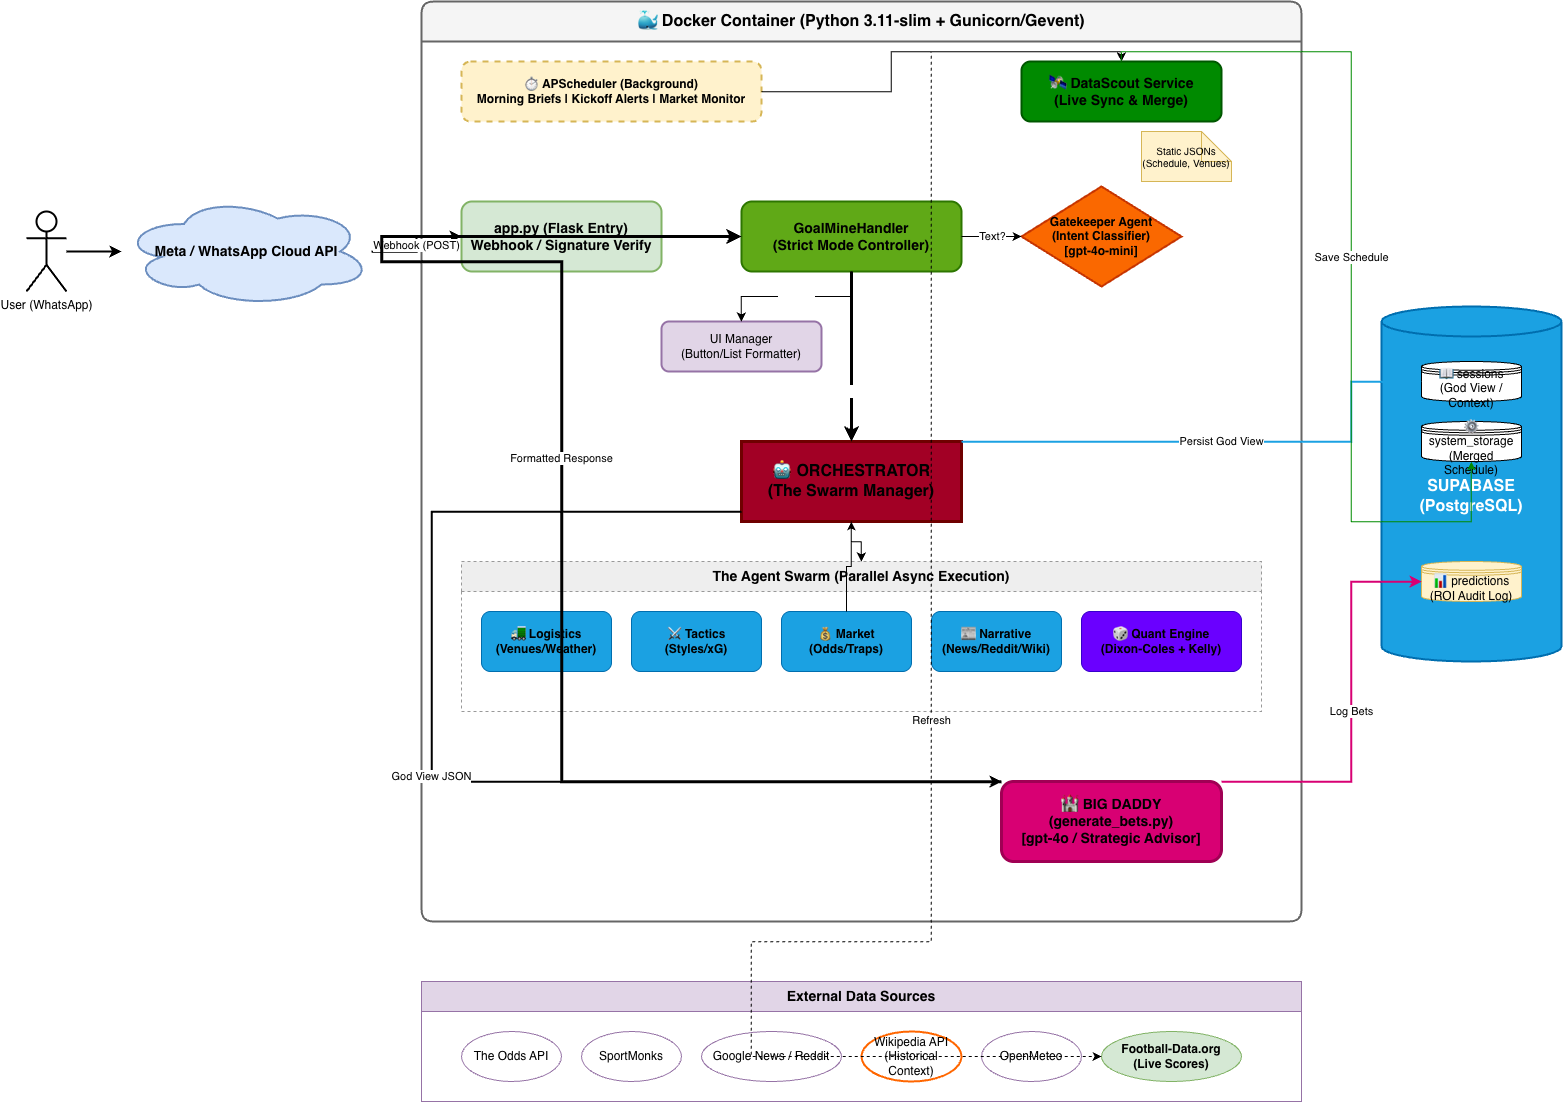

The diagram above was exported from draw.io. Its source (the exported page's mxGraphModel, read from the mxfile embedded in the PNG):
<mxGraphModel dx="1167" dy="1823" grid="1" gridSize="10" guides="1" tooltips="1" connect="1" arrows="1" fold="1" page="1" pageScale="1" pageWidth="850" pageHeight="1100" math="0" shadow="0">
  <root>
    <mxCell id="0" />
    <mxCell id="1" parent="0" />
    <mxCell id="6X1zVYMViOUqYxN8H3_Q-120" parent="1" style="shape=umlActor;verticalLabelPosition=bottom;verticalAlign=top;html=1;fillColor=#ffffff;strokeColor=#000000;strokeWidth=2;" value="User (WhatsApp)" vertex="1">
      <mxGeometry height="80" width="40" x="1275" y="1000" as="geometry" />
    </mxCell>
    <mxCell id="6X1zVYMViOUqYxN8H3_Q-121" parent="1" style="ellipse;shape=cloud;whiteSpace=wrap;html=1;fillColor=#DAE8FC;strokeColor=#6C8EBF;strokeWidth=2;fontSize=14;fontStyle=1;fontColor=#000000;" value="Meta / WhatsApp Cloud API" vertex="1">
      <mxGeometry height="110" width="250" x="1370" y="985" as="geometry" />
    </mxCell>
    <mxCell id="6X1zVYMViOUqYxN8H3_Q-122" parent="1" style="swimlane;whiteSpace=wrap;html=1;fillColor=#f5f5f5;strokeColor=#666666;strokeWidth=2;fontSize=16;fontStyle=1;startSize=40;rounded=1;arcSize=10;fontColor=#000000;" value="🐳 Docker Container (Python 3.11-slim + Gunicorn/Gevent)" vertex="1">
      <mxGeometry height="920" width="880" x="1670" y="790" as="geometry" />
    </mxCell>
    <mxCell id="6X1zVYMViOUqYxN8H3_Q-123" parent="6X1zVYMViOUqYxN8H3_Q-122" style="rounded=1;whiteSpace=wrap;html=1;fillColor=#d5e8d4;strokeColor=#82b366;strokeWidth=2;fontSize=14;fontStyle=1;fontColor=#000000;" value="app.py (Flask Entry)&#10;Webhook / Signature Verify" vertex="1">
      <mxGeometry height="70" width="200" x="40" y="200" as="geometry" />
    </mxCell>
    <mxCell id="6X1zVYMViOUqYxN8H3_Q-124" parent="6X1zVYMViOUqYxN8H3_Q-122" style="rounded=1;whiteSpace=wrap;html=1;fillColor=#fff2cc;strokeColor=#d6b656;strokeWidth=2;fontSize=12;fontStyle=1;dashed=1;fontColor=#000000;" value="⏱ APScheduler (Background)&#10;Morning Briefs | Kickoff Alerts | Market Monitor" vertex="1">
      <mxGeometry height="60" width="300" x="40" y="60" as="geometry" />
    </mxCell>
    <mxCell id="6X1zVYMViOUqYxN8H3_Q-125" parent="6X1zVYMViOUqYxN8H3_Q-122" style="rounded=1;whiteSpace=wrap;html=1;fillColor=#60a917;strokeColor=#2D7600;fontColor=#000000;strokeWidth=2;fontSize=14;fontStyle=1" value="GoalMineHandler&#10;(Strict Mode Controller)" vertex="1">
      <mxGeometry height="70" width="220" x="320" y="200" as="geometry" />
    </mxCell>
    <mxCell id="6X1zVYMViOUqYxN8H3_Q-126" parent="6X1zVYMViOUqYxN8H3_Q-122" style="rhombus;whiteSpace=wrap;html=1;fillColor=#fa6800;strokeColor=#C73500;fontColor=#000000;strokeWidth=2;fontSize=12;fontStyle=1" value="Gatekeeper Agent&#10;(Intent Classifier)&#10;[gpt-4o-mini]" vertex="1">
      <mxGeometry height="100" width="160" x="600" y="185" as="geometry" />
    </mxCell>
    <mxCell id="6X1zVYMViOUqYxN8H3_Q-127" parent="6X1zVYMViOUqYxN8H3_Q-122" style="rounded=1;whiteSpace=wrap;html=1;fillColor=#e1d5e7;strokeColor=#9673a6;strokeWidth=2;fontSize=12;fontColor=#000000;" value="UI Manager&#10;(Button/List Formatter)" vertex="1">
      <mxGeometry height="50" width="160" x="240" y="320" as="geometry" />
    </mxCell>
    <mxCell id="6X1zVYMViOUqYxN8H3_Q-128" parent="6X1zVYMViOUqYxN8H3_Q-122" style="rounded=0;whiteSpace=wrap;html=1;fillColor=#a20025;strokeColor=#6F0000;fontColor=#000000;strokeWidth=3;fontSize=16;fontStyle=1" value="🤖 ORCHESTRATOR&#10;(The Swarm Manager)" vertex="1">
      <mxGeometry height="80" width="220" x="320" y="440" as="geometry" />
    </mxCell>
    <mxCell id="6X1zVYMViOUqYxN8H3_Q-129" parent="6X1zVYMViOUqYxN8H3_Q-122" style="swimlane;whiteSpace=wrap;html=1;fillColor=#eeeeee;strokeColor=#999999;fontSize=14;fontStyle=1;startSize=30;dashed=1;fontColor=#000000;" value="The Agent Swarm (Parallel Async Execution)" vertex="1">
      <mxGeometry height="150" width="800" x="40" y="560" as="geometry" />
    </mxCell>
    <mxCell id="6X1zVYMViOUqYxN8H3_Q-130" parent="6X1zVYMViOUqYxN8H3_Q-129" style="rounded=1;whiteSpace=wrap;html=1;fillColor=#1ba1e2;fontColor=#000000;strokeColor=#006EAF;fontStyle=1" value="🚛 Logistics&#10;(Venues/Weather)" vertex="1">
      <mxGeometry height="60" width="130" x="20" y="50" as="geometry" />
    </mxCell>
    <mxCell id="6X1zVYMViOUqYxN8H3_Q-131" parent="6X1zVYMViOUqYxN8H3_Q-129" style="rounded=1;whiteSpace=wrap;html=1;fillColor=#1ba1e2;fontColor=#000000;strokeColor=#006EAF;fontStyle=1" value="⚔ Tactics&#10;(Styles/xG)" vertex="1">
      <mxGeometry height="60" width="130" x="170" y="50" as="geometry" />
    </mxCell>
    <mxCell id="6X1zVYMViOUqYxN8H3_Q-132" parent="6X1zVYMViOUqYxN8H3_Q-129" style="rounded=1;whiteSpace=wrap;html=1;fillColor=#1ba1e2;fontColor=#000000;strokeColor=#006EAF;fontStyle=1" value="💰 Market&#10;(Odds/Traps)" vertex="1">
      <mxGeometry height="60" width="130" x="320" y="50" as="geometry" />
    </mxCell>
    <mxCell id="6X1zVYMViOUqYxN8H3_Q-133" parent="6X1zVYMViOUqYxN8H3_Q-129" style="rounded=1;whiteSpace=wrap;html=1;fillColor=#1ba1e2;fontColor=#000000;strokeColor=#006EAF;fontStyle=1" value="📰 Narrative&#10;(News/Reddit/Wiki)" vertex="1">
      <mxGeometry height="60" width="130" x="470" y="50" as="geometry" />
    </mxCell>
    <mxCell id="6X1zVYMViOUqYxN8H3_Q-134" parent="6X1zVYMViOUqYxN8H3_Q-129" style="rounded=1;whiteSpace=wrap;html=1;fillColor=#6a00ff;fontColor=#000000;strokeColor=#3700CC;fontStyle=1" value="🎲 Quant Engine&#10;(Dixon-Coles + Kelly)" vertex="1">
      <mxGeometry height="60" width="160" x="620" y="50" as="geometry" />
    </mxCell>
    <mxCell id="6X1zVYMViOUqYxN8H3_Q-135" parent="6X1zVYMViOUqYxN8H3_Q-122" style="rounded=1;whiteSpace=wrap;html=1;fillColor=#008a00;strokeColor=#005700;fontColor=#000000;strokeWidth=2;fontSize=14;fontStyle=1" value="🛰 DataScout Service&#10;(Live Sync &amp;amp; Merge)" vertex="1">
      <mxGeometry height="60" width="200" x="600" y="60" as="geometry" />
    </mxCell>
    <mxCell id="6X1zVYMViOUqYxN8H3_Q-136" parent="6X1zVYMViOUqYxN8H3_Q-122" style="shape=note;whiteSpace=wrap;html=1;fillColor=#fff2cc;strokeColor=#d6b656;strokeWidth=1;fontSize=10;fontColor=#000000;" value="Static JSONs&#10;(Schedule, Venues)" vertex="1">
      <mxGeometry height="50" width="90" x="720" y="130" as="geometry" />
    </mxCell>
    <mxCell id="6X1zVYMViOUqYxN8H3_Q-137" parent="6X1zVYMViOUqYxN8H3_Q-122" style="rounded=1;whiteSpace=wrap;html=1;fillColor=#d80073;fontColor=#000000;strokeColor=#A00054;strokeWidth=3;fontSize=14;fontStyle=1" value="🏰 BIG DADDY&#10;(generate_bets.py)&#10;[gpt-4o / Strategic Advisor]" vertex="1">
      <mxGeometry height="80" width="220" x="580" y="780" as="geometry" />
    </mxCell>
    <mxCell id="6X1zVYMViOUqYxN8H3_Q-165" edge="1" parent="6X1zVYMViOUqYxN8H3_Q-122" source="6X1zVYMViOUqYxN8H3_Q-132" style="edgeStyle=orthogonalEdgeStyle;rounded=0;orthogonalLoop=1;jettySize=auto;html=1;" target="6X1zVYMViOUqYxN8H3_Q-128" value="">
      <mxGeometry relative="1" as="geometry" />
    </mxCell>
    <mxCell id="6X1zVYMViOUqYxN8H3_Q-138" parent="1" style="swimlane;whiteSpace=wrap;html=1;fillColor=#e1d5e7;strokeColor=#9673a6;startSize=30;fontSize=14;fontStyle=1;fontColor=#000000;" value="External Data Sources" vertex="1">
      <mxGeometry height="120" width="880" x="1670" y="1770" as="geometry" />
    </mxCell>
    <mxCell id="6X1zVYMViOUqYxN8H3_Q-139" parent="6X1zVYMViOUqYxN8H3_Q-138" style="ellipse;whiteSpace=wrap;html=1;fillColor=#ffffff;strokeColor=#9673a6;fontColor=#000000;" value="The Odds API" vertex="1">
      <mxGeometry height="50" width="100" x="40" y="50" as="geometry" />
    </mxCell>
    <mxCell id="6X1zVYMViOUqYxN8H3_Q-140" parent="6X1zVYMViOUqYxN8H3_Q-138" style="ellipse;whiteSpace=wrap;html=1;fillColor=#ffffff;strokeColor=#9673a6;fontColor=#000000;" value="SportMonks" vertex="1">
      <mxGeometry height="50" width="100" x="160" y="50" as="geometry" />
    </mxCell>
    <mxCell id="6X1zVYMViOUqYxN8H3_Q-141" parent="6X1zVYMViOUqYxN8H3_Q-138" style="ellipse;whiteSpace=wrap;html=1;fillColor=#ffffff;strokeColor=#9673a6;fontColor=#000000;" value="Google News / Reddit" vertex="1">
      <mxGeometry height="50" width="140" x="280" y="50" as="geometry" />
    </mxCell>
    <mxCell id="6X1zVYMViOUqYxN8H3_Q-142" parent="6X1zVYMViOUqYxN8H3_Q-138" style="ellipse;whiteSpace=wrap;html=1;fillColor=#ffffff;strokeColor=#FF6600;strokeWidth=2;fontColor=#000000;" value="Wikipedia API&#10;(Historical Context)" vertex="1">
      <mxGeometry height="50" width="100" x="440" y="50" as="geometry" />
    </mxCell>
    <mxCell id="6X1zVYMViOUqYxN8H3_Q-143" parent="6X1zVYMViOUqYxN8H3_Q-138" style="ellipse;whiteSpace=wrap;html=1;fillColor=#ffffff;strokeColor=#9673a6;fontColor=#000000;" value="OpenMeteo" vertex="1">
      <mxGeometry height="50" width="100" x="560" y="50" as="geometry" />
    </mxCell>
    <mxCell id="6X1zVYMViOUqYxN8H3_Q-144" parent="6X1zVYMViOUqYxN8H3_Q-138" style="ellipse;whiteSpace=wrap;html=1;fillColor=#d5e8d4;strokeColor=#82b366;fontStyle=1;fontColor=#000000;" value="Football-Data.org&#10;(Live Scores)" vertex="1">
      <mxGeometry height="50" width="140" x="680" y="50" as="geometry" />
    </mxCell>
    <mxCell id="6X1zVYMViOUqYxN8H3_Q-145" parent="1" style="shape=cylinder3;whiteSpace=wrap;html=1;boundedLbl=1;backgroundOutline=1;size=15;fillColor=#1ba1e2;fontColor=#ffffff;strokeColor=#006EAF;strokeWidth=2;fontSize=16;fontStyle=1" value="SUPABASE (PostgreSQL)" vertex="1">
      <mxGeometry height="355" width="180" x="2630" y="1095" as="geometry" />
    </mxCell>
    <mxCell id="6X1zVYMViOUqYxN8H3_Q-146" parent="1" style="shape=datastore;whiteSpace=wrap;html=1;fillColor=#ffffff;strokeColor=#000000;fontColor=#000000;" value="📖 sessions&#10;(God View / Context)" vertex="1">
      <mxGeometry height="40" width="100" x="2670" y="1150" as="geometry" />
    </mxCell>
    <mxCell id="6X1zVYMViOUqYxN8H3_Q-147" parent="1" style="shape=datastore;whiteSpace=wrap;html=1;fillColor=#ffffff;strokeColor=#000000;fontColor=#000000;" value="⚙ system_storage&#10;(Merged Schedule)" vertex="1">
      <mxGeometry height="40" width="100" x="2670" y="1210" as="geometry" />
    </mxCell>
    <mxCell id="6X1zVYMViOUqYxN8H3_Q-148" parent="1" style="shape=datastore;whiteSpace=wrap;html=1;fillColor=#fff2cc;strokeColor=#d6b656;fontColor=#000000;" value="📊 predictions&#10;(ROI Audit Log)" vertex="1">
      <mxGeometry height="40" width="100" x="2670" y="1350" as="geometry" />
    </mxCell>
    <mxCell id="6X1zVYMViOUqYxN8H3_Q-149" edge="1" parent="1" source="6X1zVYMViOUqYxN8H3_Q-120" style="edgeStyle=orthogonalEdgeStyle;rounded=0;html=1;strokeWidth=2;" target="6X1zVYMViOUqYxN8H3_Q-121" value="">
      <mxGeometry relative="1" as="geometry" />
    </mxCell>
    <mxCell id="6X1zVYMViOUqYxN8H3_Q-150" edge="1" parent="1" source="6X1zVYMViOUqYxN8H3_Q-121" style="edgeStyle=orthogonalEdgeStyle;rounded=0;html=1;strokeWidth=2;fontColor=#000000;" target="6X1zVYMViOUqYxN8H3_Q-123" value="Webhook (POST)">
      <mxGeometry relative="1" as="geometry" />
    </mxCell>
    <mxCell id="6X1zVYMViOUqYxN8H3_Q-151" edge="1" parent="1" source="6X1zVYMViOUqYxN8H3_Q-123" style="edgeStyle=orthogonalEdgeStyle;rounded=0;html=1;strokeWidth=2;fontColor=#000000;" target="6X1zVYMViOUqYxN8H3_Q-125" value="">
      <mxGeometry relative="1" as="geometry" />
    </mxCell>
    <mxCell id="6X1zVYMViOUqYxN8H3_Q-152" edge="1" parent="1" source="6X1zVYMViOUqYxN8H3_Q-125" style="edgeStyle=orthogonalEdgeStyle;rounded=0;html=1;fontColor=#000000;" target="6X1zVYMViOUqYxN8H3_Q-126" value="&lt;span style=&quot;background-color: rgb(255, 255, 255);&quot;&gt;Text?&lt;/span&gt;">
      <mxGeometry relative="1" as="geometry" />
    </mxCell>
    <mxCell id="6X1zVYMViOUqYxN8H3_Q-153" edge="1" parent="1" source="6X1zVYMViOUqYxN8H3_Q-125" style="edgeStyle=orthogonalEdgeStyle;rounded=0;html=1;fontColor=#FFFFFF;" target="6X1zVYMViOUqYxN8H3_Q-127" value="Button?">
      <mxGeometry relative="1" as="geometry" />
    </mxCell>
    <mxCell id="6X1zVYMViOUqYxN8H3_Q-154" edge="1" parent="1" source="6X1zVYMViOUqYxN8H3_Q-125" style="edgeStyle=orthogonalEdgeStyle;rounded=0;html=1;strokeWidth=3;fontStyle=1;fontColor=#FFFFFF;" target="6X1zVYMViOUqYxN8H3_Q-128" value="Trigger Analysis">
      <mxGeometry relative="1" x="0.4118" as="geometry">
        <mxPoint as="offset" />
      </mxGeometry>
    </mxCell>
    <mxCell id="6X1zVYMViOUqYxN8H3_Q-155" edge="1" parent="1" source="6X1zVYMViOUqYxN8H3_Q-128" style="edgeStyle=orthogonalEdgeStyle;rounded=0;html=1;fontColor=#000000;" target="6X1zVYMViOUqYxN8H3_Q-129" value="">
      <mxGeometry relative="1" as="geometry" />
    </mxCell>
    <mxCell id="6X1zVYMViOUqYxN8H3_Q-156" edge="1" parent="1" source="6X1zVYMViOUqYxN8H3_Q-128" style="edgeStyle=orthogonalEdgeStyle;rounded=0;html=1;strokeWidth=2;fontColor=#000000;" target="6X1zVYMViOUqYxN8H3_Q-137" value="&lt;span style=&quot;background-color: rgb(255, 255, 255);&quot;&gt;God View JSON&lt;/span&gt;">
      <mxGeometry relative="1" x="0.0006" as="geometry">
        <mxPoint as="offset" />
        <Array as="points">
          <mxPoint x="1680" y="1300" />
          <mxPoint x="1680" y="1570" />
        </Array>
      </mxGeometry>
    </mxCell>
    <mxCell id="6X1zVYMViOUqYxN8H3_Q-157" edge="1" parent="1" source="6X1zVYMViOUqYxN8H3_Q-128" style="edgeStyle=orthogonalEdgeStyle;rounded=0;html=1;strokeWidth=2;strokeColor=#1BA1E2;" target="6X1zVYMViOUqYxN8H3_Q-146" value="Persist God View">
      <mxGeometry relative="1" as="geometry">
        <Array as="points">
          <mxPoint x="2600" y="1230" />
        </Array>
      </mxGeometry>
    </mxCell>
    <mxCell id="6X1zVYMViOUqYxN8H3_Q-158" edge="1" parent="1" source="6X1zVYMViOUqYxN8H3_Q-137" style="edgeStyle=orthogonalEdgeStyle;rounded=0;html=1;strokeWidth=2;strokeColor=#D80073;" target="6X1zVYMViOUqYxN8H3_Q-148" value="Log Bets">
      <mxGeometry relative="1" as="geometry">
        <Array as="points">
          <mxPoint x="2600" y="1570" />
          <mxPoint x="2600" y="1370" />
        </Array>
      </mxGeometry>
    </mxCell>
    <mxCell id="6X1zVYMViOUqYxN8H3_Q-159" edge="1" parent="1" source="6X1zVYMViOUqYxN8H3_Q-124" style="edgeStyle=orthogonalEdgeStyle;rounded=0;html=1;entryX=0.5;entryY=0;entryDx=0;entryDy=0;fontColor=#000000;" target="6X1zVYMViOUqYxN8H3_Q-135" value="">
      <mxGeometry relative="1" as="geometry" />
    </mxCell>
    <mxCell id="6X1zVYMViOUqYxN8H3_Q-160" edge="1" parent="1" source="6X1zVYMViOUqYxN8H3_Q-135" style="edgeStyle=orthogonalEdgeStyle;rounded=0;html=1;dashed=1;fontColor=#000000;" target="6X1zVYMViOUqYxN8H3_Q-144" value="&lt;span style=&quot;background-color: rgb(255, 255, 255);&quot;&gt;Refresh&lt;/span&gt;">
      <mxGeometry relative="1" as="geometry">
        <Array as="points">
          <mxPoint x="2180" y="840" />
          <mxPoint x="2180" y="1730" />
          <mxPoint x="2000" y="1730" />
        </Array>
      </mxGeometry>
    </mxCell>
    <mxCell id="6X1zVYMViOUqYxN8H3_Q-161" edge="1" parent="1" source="6X1zVYMViOUqYxN8H3_Q-135" style="edgeStyle=orthogonalEdgeStyle;rounded=0;html=1;strokeColor=#008a00;" target="6X1zVYMViOUqYxN8H3_Q-147" value="Save Schedule">
      <mxGeometry relative="1" as="geometry">
        <Array as="points">
          <mxPoint x="2600" y="840" />
          <mxPoint x="2600" y="1310" />
        </Array>
      </mxGeometry>
    </mxCell>
    <mxCell id="6X1zVYMViOUqYxN8H3_Q-162" edge="1" parent="1" source="6X1zVYMViOUqYxN8H3_Q-137" style="edgeStyle=orthogonalEdgeStyle;rounded=0;html=1;strokeWidth=3;fontColor=#000000;" target="6X1zVYMViOUqYxN8H3_Q-125" value="&lt;span style=&quot;background-color: rgb(255, 255, 255);&quot;&gt;Formatted Response&lt;/span&gt;">
      <mxGeometry relative="1" x="0.0004" as="geometry">
        <mxPoint as="offset" />
        <Array as="points">
          <mxPoint x="1810" y="1570" />
          <mxPoint x="1810" y="1050" />
          <mxPoint x="1630" y="1050" />
        </Array>
      </mxGeometry>
    </mxCell>
  </root>
</mxGraphModel>